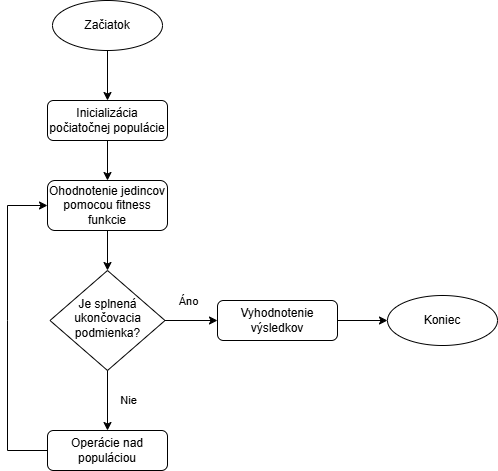

The diagram above was exported from draw.io. Its source (the exported page's mxGraphModel, read from the mxfile embedded in the PNG):
<mxGraphModel dx="1434" dy="738" grid="1" gridSize="10" guides="1" tooltips="1" connect="1" arrows="1" fold="1" page="1" pageScale="1" pageWidth="827" pageHeight="1169" math="0" shadow="0">
  <root>
    <mxCell id="WIyWlLk6GJQsqaUBKTNV-0" />
    <mxCell id="WIyWlLk6GJQsqaUBKTNV-1" parent="WIyWlLk6GJQsqaUBKTNV-0" />
    <mxCell id="WIyWlLk6GJQsqaUBKTNV-3" value="Inicializácia počiatočnej populácie" style="rounded=1;whiteSpace=wrap;html=1;fontSize=12;glass=0;strokeWidth=1;shadow=0;" parent="WIyWlLk6GJQsqaUBKTNV-1" vertex="1">
      <mxGeometry x="160" y="130" width="120" height="40" as="geometry" />
    </mxCell>
    <mxCell id="WIyWlLk6GJQsqaUBKTNV-10" value="Je splnená ukončovacia podmienka?" style="rhombus;whiteSpace=wrap;html=1;shadow=0;fontFamily=Helvetica;fontSize=12;align=center;strokeWidth=1;spacing=6;spacingTop=-4;" parent="WIyWlLk6GJQsqaUBKTNV-1" vertex="1">
      <mxGeometry x="162.5" y="300" width="115" height="100" as="geometry" />
    </mxCell>
    <mxCell id="WIyWlLk6GJQsqaUBKTNV-11" value="Operácie nad populáciou" style="rounded=1;whiteSpace=wrap;html=1;fontSize=12;glass=0;strokeWidth=1;shadow=0;" parent="WIyWlLk6GJQsqaUBKTNV-1" vertex="1">
      <mxGeometry x="160" y="460" width="120" height="40" as="geometry" />
    </mxCell>
    <mxCell id="yAMlp8zZIbtPhVaVvO4u-5" style="edgeStyle=orthogonalEdgeStyle;rounded=0;orthogonalLoop=1;jettySize=auto;html=1;" edge="1" parent="WIyWlLk6GJQsqaUBKTNV-1" source="WIyWlLk6GJQsqaUBKTNV-12" target="yAMlp8zZIbtPhVaVvO4u-4">
      <mxGeometry relative="1" as="geometry" />
    </mxCell>
    <mxCell id="WIyWlLk6GJQsqaUBKTNV-12" value="Vyhodnotenie výsledkov" style="rounded=1;whiteSpace=wrap;html=1;fontSize=12;glass=0;strokeWidth=1;shadow=0;" parent="WIyWlLk6GJQsqaUBKTNV-1" vertex="1">
      <mxGeometry x="330" y="330" width="120" height="40" as="geometry" />
    </mxCell>
    <mxCell id="yAMlp8zZIbtPhVaVvO4u-0" value="Ohodnotenie jedincov pomocou fitness funkcie" style="rounded=1;whiteSpace=wrap;html=1;fontSize=12;glass=0;strokeWidth=1;shadow=0;" vertex="1" parent="WIyWlLk6GJQsqaUBKTNV-1">
      <mxGeometry x="160" y="210" width="120" height="50" as="geometry" />
    </mxCell>
    <mxCell id="yAMlp8zZIbtPhVaVvO4u-3" style="edgeStyle=orthogonalEdgeStyle;rounded=0;orthogonalLoop=1;jettySize=auto;html=1;entryX=0.5;entryY=0;entryDx=0;entryDy=0;" edge="1" parent="WIyWlLk6GJQsqaUBKTNV-1" source="yAMlp8zZIbtPhVaVvO4u-2" target="WIyWlLk6GJQsqaUBKTNV-3">
      <mxGeometry relative="1" as="geometry" />
    </mxCell>
    <mxCell id="yAMlp8zZIbtPhVaVvO4u-2" value="Začiatok" style="ellipse;whiteSpace=wrap;html=1;" vertex="1" parent="WIyWlLk6GJQsqaUBKTNV-1">
      <mxGeometry x="165" y="30" width="110" height="50" as="geometry" />
    </mxCell>
    <mxCell id="yAMlp8zZIbtPhVaVvO4u-4" value="Koniec" style="ellipse;whiteSpace=wrap;html=1;" vertex="1" parent="WIyWlLk6GJQsqaUBKTNV-1">
      <mxGeometry x="500" y="325" width="110" height="50" as="geometry" />
    </mxCell>
    <mxCell id="yAMlp8zZIbtPhVaVvO4u-6" style="edgeStyle=orthogonalEdgeStyle;rounded=0;orthogonalLoop=1;jettySize=auto;html=1;entryX=0.5;entryY=0;entryDx=0;entryDy=0;exitX=0.5;exitY=1;exitDx=0;exitDy=0;" edge="1" parent="WIyWlLk6GJQsqaUBKTNV-1" source="WIyWlLk6GJQsqaUBKTNV-3" target="yAMlp8zZIbtPhVaVvO4u-0">
      <mxGeometry relative="1" as="geometry">
        <mxPoint x="110" y="170" as="sourcePoint" />
        <mxPoint x="110" y="220" as="targetPoint" />
      </mxGeometry>
    </mxCell>
    <mxCell id="yAMlp8zZIbtPhVaVvO4u-7" style="edgeStyle=orthogonalEdgeStyle;rounded=0;orthogonalLoop=1;jettySize=auto;html=1;entryX=0.5;entryY=0;entryDx=0;entryDy=0;exitX=0.5;exitY=1;exitDx=0;exitDy=0;" edge="1" parent="WIyWlLk6GJQsqaUBKTNV-1" source="yAMlp8zZIbtPhVaVvO4u-0" target="WIyWlLk6GJQsqaUBKTNV-10">
      <mxGeometry relative="1" as="geometry">
        <mxPoint x="240" y="100" as="sourcePoint" />
        <mxPoint x="240" y="150" as="targetPoint" />
      </mxGeometry>
    </mxCell>
    <mxCell id="yAMlp8zZIbtPhVaVvO4u-8" style="edgeStyle=orthogonalEdgeStyle;rounded=0;orthogonalLoop=1;jettySize=auto;html=1;entryX=0.5;entryY=0;entryDx=0;entryDy=0;exitX=0.5;exitY=1;exitDx=0;exitDy=0;" edge="1" parent="WIyWlLk6GJQsqaUBKTNV-1" source="WIyWlLk6GJQsqaUBKTNV-10" target="WIyWlLk6GJQsqaUBKTNV-11">
      <mxGeometry relative="1" as="geometry">
        <mxPoint x="250" y="110" as="sourcePoint" />
        <mxPoint x="250" y="160" as="targetPoint" />
      </mxGeometry>
    </mxCell>
    <mxCell id="yAMlp8zZIbtPhVaVvO4u-12" value="Nie" style="edgeLabel;html=1;align=center;verticalAlign=middle;resizable=0;points=[];" vertex="1" connectable="0" parent="yAMlp8zZIbtPhVaVvO4u-8">
      <mxGeometry x="-0.0333" y="2" relative="1" as="geometry">
        <mxPoint x="18" as="offset" />
      </mxGeometry>
    </mxCell>
    <mxCell id="yAMlp8zZIbtPhVaVvO4u-9" style="edgeStyle=orthogonalEdgeStyle;rounded=0;orthogonalLoop=1;jettySize=auto;html=1;entryX=0;entryY=0.5;entryDx=0;entryDy=0;exitX=1;exitY=0.5;exitDx=0;exitDy=0;" edge="1" parent="WIyWlLk6GJQsqaUBKTNV-1" source="WIyWlLk6GJQsqaUBKTNV-10" target="WIyWlLk6GJQsqaUBKTNV-12">
      <mxGeometry relative="1" as="geometry">
        <mxPoint x="260" y="120" as="sourcePoint" />
        <mxPoint x="260" y="170" as="targetPoint" />
      </mxGeometry>
    </mxCell>
    <mxCell id="yAMlp8zZIbtPhVaVvO4u-11" value="Áno" style="edgeLabel;html=1;align=center;verticalAlign=middle;resizable=0;points=[];" vertex="1" connectable="0" parent="yAMlp8zZIbtPhVaVvO4u-9">
      <mxGeometry x="-0.1429" y="-1" relative="1" as="geometry">
        <mxPoint x="1" y="-21" as="offset" />
      </mxGeometry>
    </mxCell>
    <mxCell id="yAMlp8zZIbtPhVaVvO4u-10" value="" style="endArrow=classic;html=1;rounded=0;exitX=0;exitY=0.5;exitDx=0;exitDy=0;entryX=0;entryY=0.5;entryDx=0;entryDy=0;" edge="1" parent="WIyWlLk6GJQsqaUBKTNV-1" source="WIyWlLk6GJQsqaUBKTNV-11" target="yAMlp8zZIbtPhVaVvO4u-0">
      <mxGeometry width="50" height="50" relative="1" as="geometry">
        <mxPoint x="100" y="470" as="sourcePoint" />
        <mxPoint x="150" y="420" as="targetPoint" />
        <Array as="points">
          <mxPoint x="120" y="480" />
          <mxPoint x="120" y="350" />
          <mxPoint x="120" y="235" />
        </Array>
      </mxGeometry>
    </mxCell>
  </root>
</mxGraphModel>